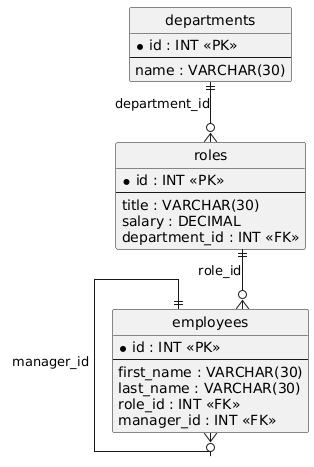

The diagram above was rendered by PlantUML. Its source (embedded in the PNG):
@startuml
hide circle
skinparam linetype ortho

entity "departments" as departments {
  * id : INT <<PK>>
  --
  name : VARCHAR(30)
}

entity "roles" as roles {
  * id : INT <<PK>>
  --
  title : VARCHAR(30)
  salary : DECIMAL
  department_id : INT <<FK>>
}

entity "employees" as employees {
  * id : INT <<PK>>
  --
  first_name : VARCHAR(30)
  last_name : VARCHAR(30)
  role_id : INT <<FK>>
  manager_id : INT <<FK>>
}

departments ||--o{ roles : "department_id"
roles ||--o{ employees : "role_id"
employees ||--o{ employees : "manager_id"
@enduml